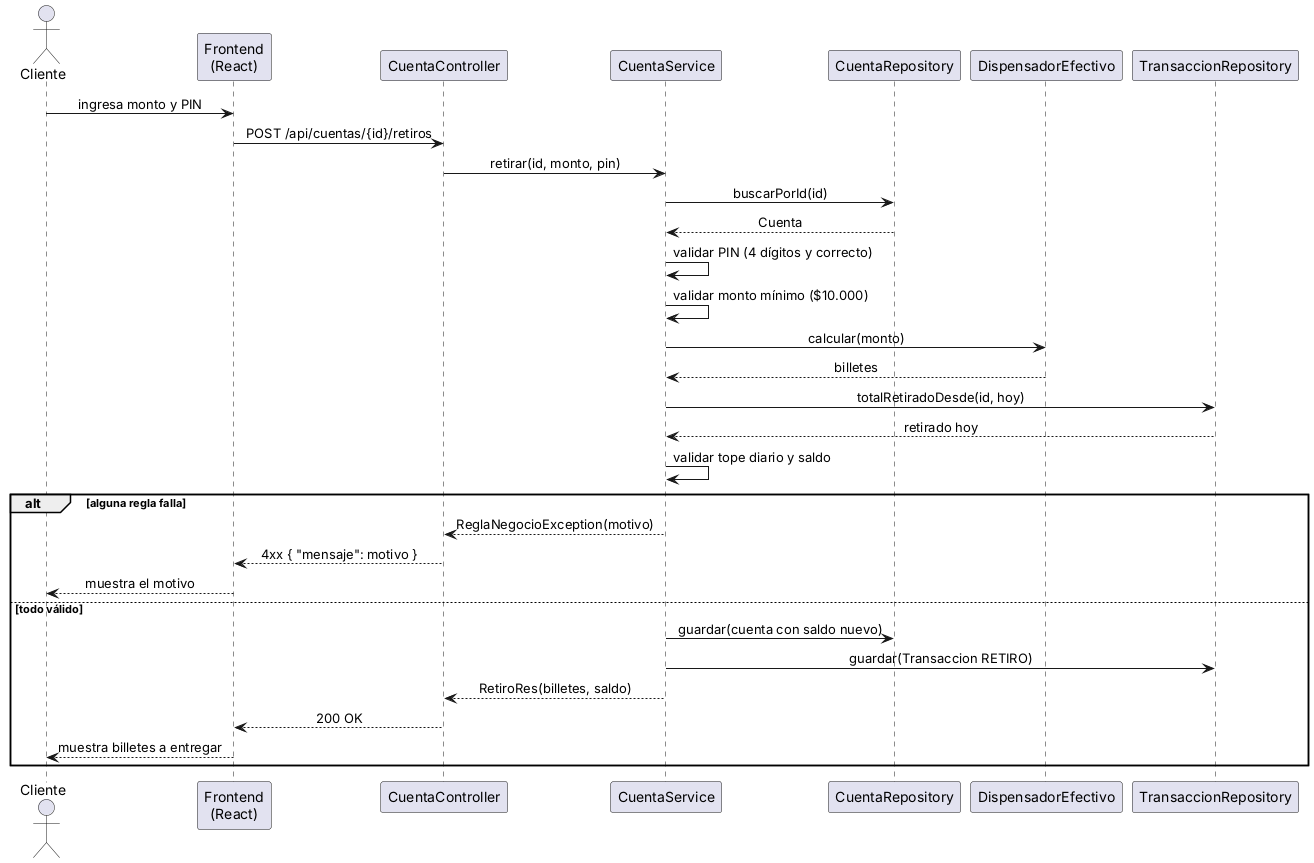

The diagram above was rendered by PlantUML. Its source (embedded in the PNG):
@startuml secuencia_retiro
skinparam sequenceMessageAlign center
actor Cliente
participant "Frontend\n(React)" as FE
participant CuentaController as CC
participant CuentaService as CS
participant CuentaRepository as CR
participant DispensadorEfectivo as DE
participant TransaccionRepository as TR

Cliente -> FE : ingresa monto y PIN
FE -> CC : POST /api/cuentas/{id}/retiros
CC -> CS : retirar(id, monto, pin)
CS -> CR : buscarPorId(id)
CR --> CS : Cuenta
CS -> CS : validar PIN (4 dígitos y correcto)
CS -> CS : validar monto mínimo ($10.000)
CS -> DE : calcular(monto)
DE --> CS : billetes
CS -> TR : totalRetiradoDesde(id, hoy)
TR --> CS : retirado hoy
CS -> CS : validar tope diario y saldo

alt alguna regla falla
  CS --> CC : ReglaNegocioException(motivo)
  CC --> FE : 4xx { "mensaje": motivo }
  FE --> Cliente : muestra el motivo
else todo válido
  CS -> CR : guardar(cuenta con saldo nuevo)
  CS -> TR : guardar(Transaccion RETIRO)
  CS --> CC : RetiroRes(billetes, saldo)
  CC --> FE : 200 OK
  FE --> Cliente : muestra billetes a entregar
end
@enduml